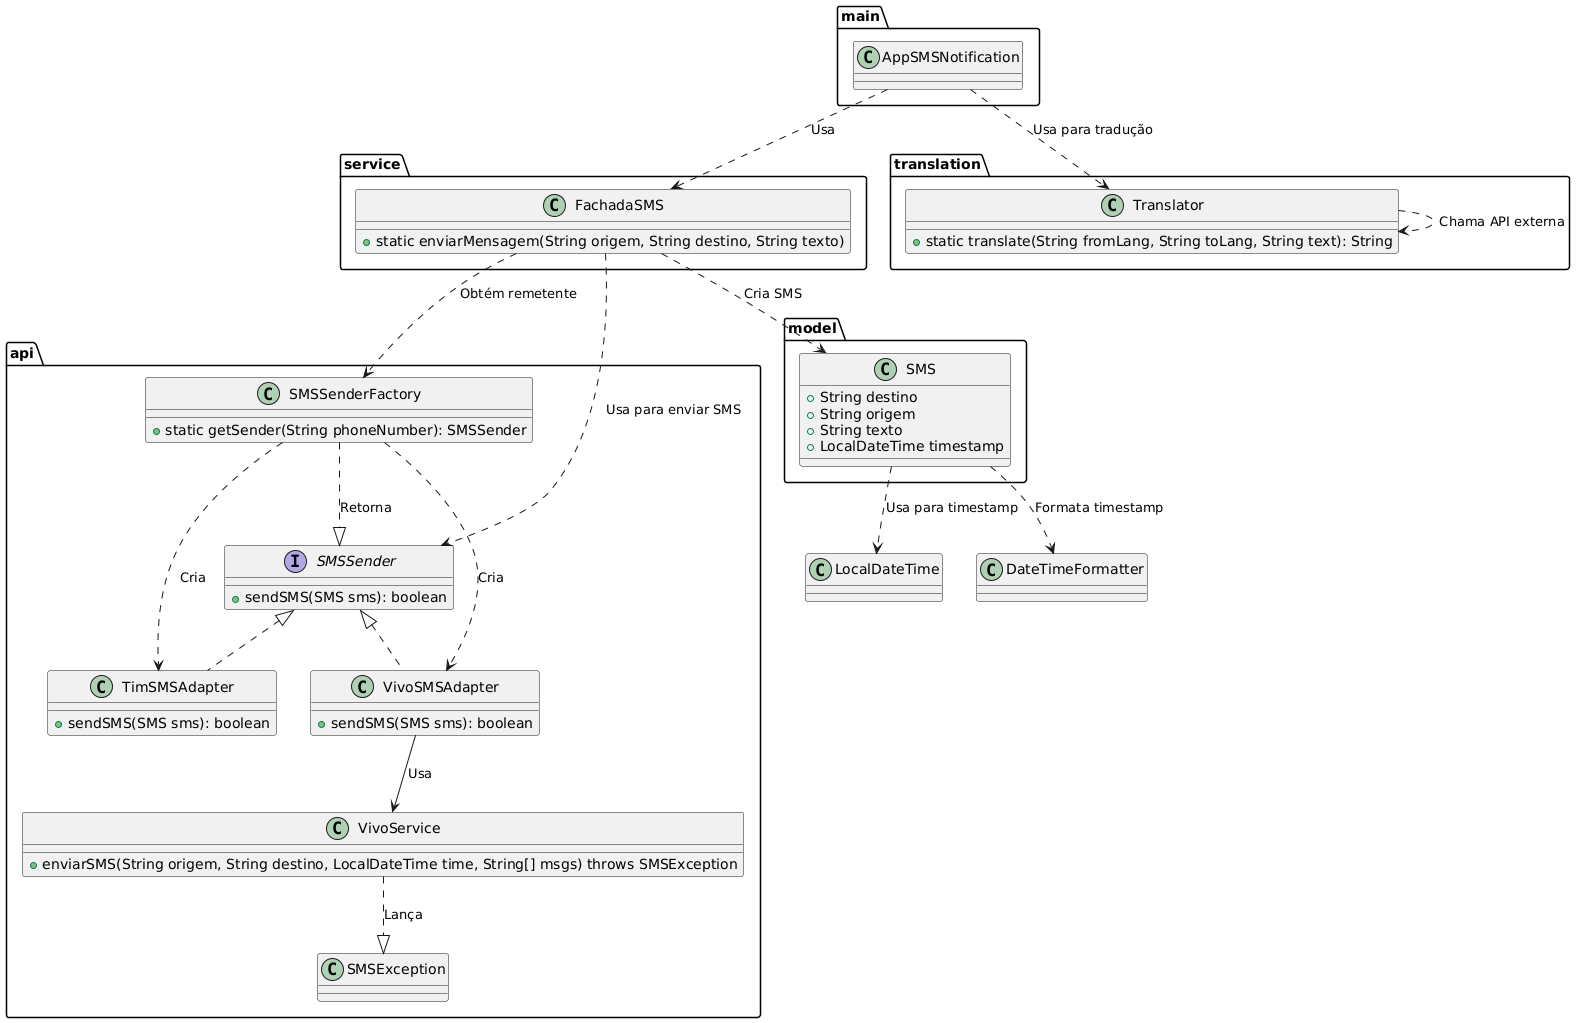

The diagram above was rendered by PlantUML. Its source (embedded in the PNG):
@startuml
package api {
    class SMSException
    interface SMSSender {
        + sendSMS(SMS sms): boolean
    }
    class SMSSenderFactory {
        + static getSender(String phoneNumber): SMSSender
    }
    class TimSMSAdapter {
        + sendSMS(SMS sms): boolean
    }
    class VivoService {
        + enviarSMS(String origem, String destino, LocalDateTime time, String[] msgs) throws SMSException
    }
    class VivoSMSAdapter {
        + sendSMS(SMS sms): boolean
    }
}

package main {
    class AppSMSNotification
}

package model {
    class SMS {
        + String destino
        + String origem
        + String texto
        + LocalDateTime timestamp
    }
}

package service {
    class FachadaSMS {
        + static enviarMensagem(String origem, String destino, String texto)
    }
}

package translation {
    class Translator {
        + static translate(String fromLang, String toLang, String text): String
    }
}


SMSSender <|.. TimSMSAdapter
SMSSender <|.. VivoSMSAdapter
SMSSenderFactory ..|> SMSSender : "Retorna"
SMSSenderFactory ..> TimSMSAdapter : "Cria"
SMSSenderFactory ..> VivoSMSAdapter : "Cria"

VivoSMSAdapter --> VivoService : "Usa"
VivoService ..|> SMSException : "Lança"

FachadaSMS ..> SMSSenderFactory : "Obtém remetente"
FachadaSMS ..> SMS : "Cria SMS"
FachadaSMS ..> SMSSender : "Usa para enviar SMS"

AppSMSNotification ..> FachadaSMS : "Usa"
AppSMSNotification ..> Translator : "Usa para tradução"

Translator ..> Translator : "Chama API externa"
SMS ..> LocalDateTime : "Usa para timestamp"
SMS ..> DateTimeFormatter : "Formata timestamp"
@enduml